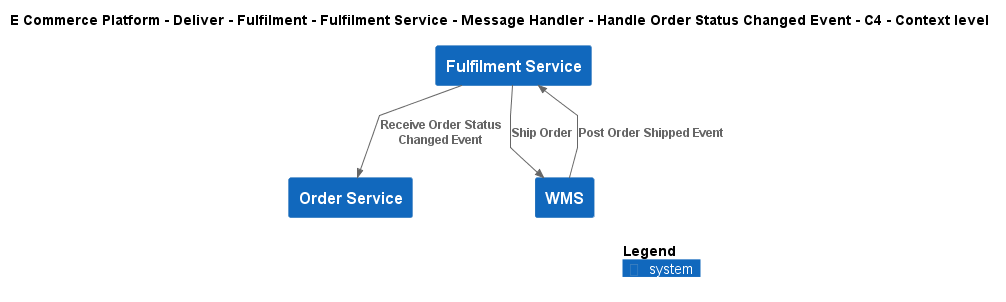

The diagram above was rendered by PlantUML. Its source (embedded in the PNG):
@startuml
!include ..\..\..\..\..\..\..\..\..\.c4s\C4_Context.puml

AddElementTag("c4interflow:lifecycle:new", $bgColor=green, $fontColor=#ffffff, $borderColor=green, $shadowing="False")
AddElementTag("c4interflow:lifecycle:changed", $bgColor=orange, $fontColor=#ffffff, $borderColor=orange, $shadowing="False")
AddElementTag("c4interflow:lifecycle:removed", $bgColor=red, $fontColor=#ffffff, $borderColor=red, $shadowing="False")

AddRelTag("c4interflow:lifecycle:new", $textColor=green, $lineColor=green)
AddRelTag("c4interflow:lifecycle:changed", $textColor=orange, $lineColor=orange)
AddRelTag("c4interflow:lifecycle:removed", $textColor=red, $lineColor=red)

SHOW_PERSON_PORTRAIT()
LAYOUT_TOP_DOWN()

skinparam linetype polyline

title E Commerce Platform - Deliver - Fulfilment - Fulfilment Service - Message Handler - Handle Order Status Changed Event - C4 - Context level

System(ECommercePlatform.Deliver.Fulfilment.SoftwareSystems.FulfilmentService, "Fulfilment Service", "")
System(ECommercePlatform.GenerateDemand.OrderManagement.SoftwareSystems.OrderService, "Order Service", "")
System(ECommercePlatform.Deliver.Fulfilment.SoftwareSystems.WMS, "WMS", "")

Rel(ECommercePlatform.Deliver.Fulfilment.SoftwareSystems.FulfilmentService, ECommercePlatform.GenerateDemand.OrderManagement.SoftwareSystems.OrderService, "Receive Order Status Changed Event")
Rel(ECommercePlatform.Deliver.Fulfilment.SoftwareSystems.FulfilmentService, ECommercePlatform.Deliver.Fulfilment.SoftwareSystems.WMS, "Ship Order")
Rel(ECommercePlatform.Deliver.Fulfilment.SoftwareSystems.WMS, ECommercePlatform.Deliver.Fulfilment.SoftwareSystems.FulfilmentService, "Post Order Shipped Event")


SHOW_LEGEND()
@enduml